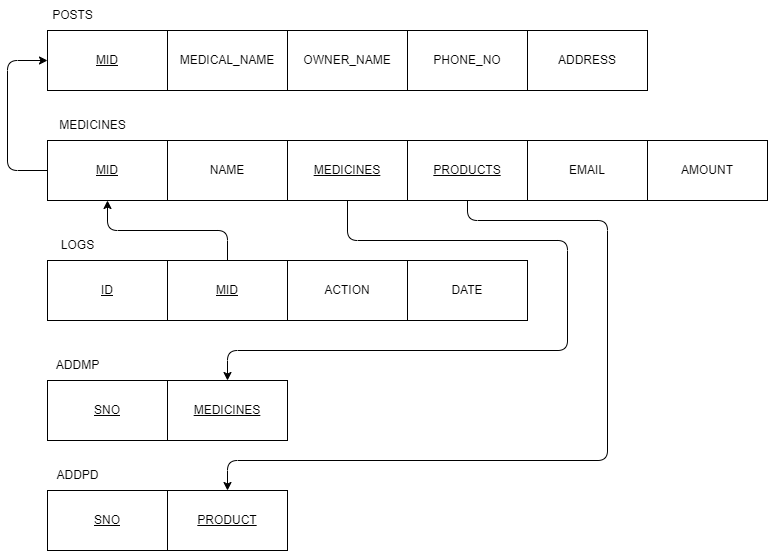

The diagram above was exported from draw.io. Its source (the exported page's mxGraphModel, read from the mxfile embedded in the PNG):
<mxGraphModel dx="966" dy="704" grid="1" gridSize="10" guides="1" tooltips="1" connect="1" arrows="1" fold="1" page="1" pageScale="1" pageWidth="1600" pageHeight="900" math="0" shadow="0">
  <root>
    <mxCell id="0" />
    <mxCell id="1" parent="0" />
    <mxCell id="121" value="" style="group" vertex="1" connectable="0" parent="1">
      <mxGeometry x="75" y="10" width="605" height="90.00000000000011" as="geometry" />
    </mxCell>
    <mxCell id="115" value="" style="group" vertex="1" connectable="0" parent="121">
      <mxGeometry x="5" y="30.000000000000114" width="600" height="60" as="geometry" />
    </mxCell>
    <mxCell id="85" value="&lt;u style=&quot;font-size: 12px;&quot;&gt;MID&lt;/u&gt;" style="rounded=0;whiteSpace=wrap;html=1;fontSize=12;" vertex="1" parent="115">
      <mxGeometry width="120" height="60" as="geometry" />
    </mxCell>
    <mxCell id="86" value="MEDICAL_NAME" style="rounded=0;whiteSpace=wrap;html=1;fontSize=12;" vertex="1" parent="115">
      <mxGeometry x="120" width="120" height="60" as="geometry" />
    </mxCell>
    <mxCell id="87" value="OWNER_NAME" style="rounded=0;whiteSpace=wrap;html=1;fontSize=12;" vertex="1" parent="115">
      <mxGeometry x="240" width="120" height="60" as="geometry" />
    </mxCell>
    <mxCell id="88" value="PHONE_NO" style="rounded=0;whiteSpace=wrap;html=1;fontSize=12;" vertex="1" parent="115">
      <mxGeometry x="360" width="120" height="60" as="geometry" />
    </mxCell>
    <mxCell id="89" value="ADDRESS" style="rounded=0;whiteSpace=wrap;html=1;fontSize=12;" vertex="1" parent="115">
      <mxGeometry x="480" width="120" height="60" as="geometry" />
    </mxCell>
    <mxCell id="120" value="POSTS" style="text;html=1;align=center;verticalAlign=middle;resizable=0;points=[];autosize=1;strokeColor=none;fillColor=none;fontSize=12;" vertex="1" parent="121">
      <mxGeometry width="60" height="30" as="geometry" />
    </mxCell>
    <mxCell id="123" value="" style="group" vertex="1" connectable="0" parent="1">
      <mxGeometry x="80" y="120" width="720" height="90.00000000000011" as="geometry" />
    </mxCell>
    <mxCell id="116" value="" style="group" vertex="1" connectable="0" parent="123">
      <mxGeometry y="30.000000000000114" width="720" height="60" as="geometry" />
    </mxCell>
    <mxCell id="91" value="&lt;u style=&quot;font-size: 12px;&quot;&gt;MID&lt;/u&gt;" style="rounded=0;whiteSpace=wrap;html=1;fontSize=12;" vertex="1" parent="116">
      <mxGeometry width="120" height="60" as="geometry" />
    </mxCell>
    <mxCell id="92" value="NAME" style="rounded=0;whiteSpace=wrap;html=1;fontSize=12;" vertex="1" parent="116">
      <mxGeometry x="120" width="120" height="60" as="geometry" />
    </mxCell>
    <mxCell id="93" value="&lt;u&gt;MEDICINES&lt;/u&gt;" style="rounded=0;whiteSpace=wrap;html=1;fontSize=12;" vertex="1" parent="116">
      <mxGeometry x="240" width="120" height="60" as="geometry" />
    </mxCell>
    <mxCell id="94" value="&lt;u&gt;PRODUCTS&lt;/u&gt;" style="rounded=0;whiteSpace=wrap;html=1;fontSize=12;" vertex="1" parent="116">
      <mxGeometry x="360" width="120" height="60" as="geometry" />
    </mxCell>
    <mxCell id="95" value="EMAIL" style="rounded=0;whiteSpace=wrap;html=1;fontSize=12;" vertex="1" parent="116">
      <mxGeometry x="480" width="120" height="60" as="geometry" />
    </mxCell>
    <mxCell id="96" value="AMOUNT" style="rounded=0;whiteSpace=wrap;html=1;fontSize=12;" vertex="1" parent="116">
      <mxGeometry x="600" width="120" height="60" as="geometry" />
    </mxCell>
    <mxCell id="122" value="MEDICINES" style="text;html=1;align=center;verticalAlign=middle;resizable=0;points=[];autosize=1;strokeColor=none;fillColor=none;fontSize=12;" vertex="1" parent="123">
      <mxGeometry width="90" height="30" as="geometry" />
    </mxCell>
    <mxCell id="137" value="" style="group" vertex="1" connectable="0" parent="1">
      <mxGeometry x="80" y="240" width="480" height="90.00000000000011" as="geometry" />
    </mxCell>
    <mxCell id="117" value="" style="group" vertex="1" connectable="0" parent="137">
      <mxGeometry y="30.000000000000114" width="480" height="60" as="geometry" />
    </mxCell>
    <mxCell id="97" value="&lt;u style=&quot;font-size: 12px;&quot;&gt;ID&lt;/u&gt;" style="rounded=0;whiteSpace=wrap;html=1;fontSize=12;" vertex="1" parent="117">
      <mxGeometry width="120" height="60" as="geometry" />
    </mxCell>
    <mxCell id="98" value="&lt;u&gt;MID&lt;/u&gt;" style="rounded=0;whiteSpace=wrap;html=1;fontSize=12;" vertex="1" parent="117">
      <mxGeometry x="120" width="120" height="60" as="geometry" />
    </mxCell>
    <mxCell id="99" value="ACTION" style="rounded=0;whiteSpace=wrap;html=1;fontSize=12;" vertex="1" parent="117">
      <mxGeometry x="240" width="120" height="60" as="geometry" />
    </mxCell>
    <mxCell id="100" value="DATE" style="rounded=0;whiteSpace=wrap;html=1;fontSize=12;" vertex="1" parent="117">
      <mxGeometry x="360" width="120" height="60" as="geometry" />
    </mxCell>
    <mxCell id="134" value="LOGS" style="text;html=1;align=center;verticalAlign=middle;resizable=0;points=[];autosize=1;strokeColor=none;fillColor=none;fontSize=12;" vertex="1" parent="137">
      <mxGeometry width="60" height="30" as="geometry" />
    </mxCell>
    <mxCell id="138" value="" style="group" vertex="1" connectable="0" parent="1">
      <mxGeometry x="80" y="360" width="240" height="90.00000000000011" as="geometry" />
    </mxCell>
    <mxCell id="118" value="" style="group" vertex="1" connectable="0" parent="138">
      <mxGeometry y="30.000000000000114" width="240" height="60" as="geometry" />
    </mxCell>
    <mxCell id="103" value="&lt;u style=&quot;font-size: 12px;&quot;&gt;SNO&lt;/u&gt;" style="rounded=0;whiteSpace=wrap;html=1;fontSize=12;" vertex="1" parent="118">
      <mxGeometry width="120" height="60" as="geometry" />
    </mxCell>
    <mxCell id="104" value="&lt;u&gt;MEDICINES&lt;/u&gt;" style="rounded=0;whiteSpace=wrap;html=1;fontSize=12;" vertex="1" parent="118">
      <mxGeometry x="120" width="120" height="60" as="geometry" />
    </mxCell>
    <mxCell id="135" value="ADDMP" style="text;html=1;align=center;verticalAlign=middle;resizable=0;points=[];autosize=1;strokeColor=none;fillColor=none;fontSize=12;" vertex="1" parent="138">
      <mxGeometry x="-5" width="70" height="30" as="geometry" />
    </mxCell>
    <mxCell id="139" value="" style="group" vertex="1" connectable="0" parent="1">
      <mxGeometry x="80" y="470" width="240" height="90.00000000000011" as="geometry" />
    </mxCell>
    <mxCell id="119" value="" style="group" vertex="1" connectable="0" parent="139">
      <mxGeometry y="30.000000000000114" width="240" height="60" as="geometry" />
    </mxCell>
    <mxCell id="109" value="&lt;u style=&quot;font-size: 12px;&quot;&gt;SNO&lt;/u&gt;" style="rounded=0;whiteSpace=wrap;html=1;fontSize=12;" vertex="1" parent="119">
      <mxGeometry width="120" height="60" as="geometry" />
    </mxCell>
    <mxCell id="110" value="&lt;u&gt;PRODUCT&lt;/u&gt;" style="rounded=0;whiteSpace=wrap;html=1;fontSize=12;" vertex="1" parent="119">
      <mxGeometry x="120" width="120" height="60" as="geometry" />
    </mxCell>
    <mxCell id="136" value="ADDPD" style="text;html=1;align=center;verticalAlign=middle;resizable=0;points=[];autosize=1;strokeColor=none;fillColor=none;fontSize=12;" vertex="1" parent="139">
      <mxGeometry x="-5" width="70" height="30" as="geometry" />
    </mxCell>
    <mxCell id="141" style="edgeStyle=orthogonalEdgeStyle;html=1;entryX=0.5;entryY=1;entryDx=0;entryDy=0;fontSize=12;" edge="1" parent="1" source="98" target="91">
      <mxGeometry relative="1" as="geometry" />
    </mxCell>
    <mxCell id="142" style="edgeStyle=orthogonalEdgeStyle;html=1;entryX=0;entryY=0.5;entryDx=0;entryDy=0;fontSize=12;elbow=vertical;exitX=0;exitY=0.5;exitDx=0;exitDy=0;" edge="1" parent="1" source="91" target="85">
      <mxGeometry relative="1" as="geometry">
        <Array as="points">
          <mxPoint x="40" y="180" />
          <mxPoint x="40" y="70" />
        </Array>
      </mxGeometry>
    </mxCell>
    <mxCell id="143" style="edgeStyle=orthogonalEdgeStyle;html=1;fontSize=12;elbow=vertical;" edge="1" parent="1" source="93" target="104">
      <mxGeometry relative="1" as="geometry">
        <Array as="points">
          <mxPoint x="380" y="250" />
          <mxPoint x="600" y="250" />
          <mxPoint x="600" y="360" />
          <mxPoint x="260" y="360" />
        </Array>
      </mxGeometry>
    </mxCell>
    <mxCell id="144" style="edgeStyle=orthogonalEdgeStyle;html=1;fontSize=12;elbow=vertical;" edge="1" parent="1" source="94" target="110">
      <mxGeometry relative="1" as="geometry">
        <Array as="points">
          <mxPoint x="500" y="230" />
          <mxPoint x="640" y="230" />
          <mxPoint x="640" y="470" />
          <mxPoint x="260" y="470" />
        </Array>
      </mxGeometry>
    </mxCell>
  </root>
</mxGraphModel>